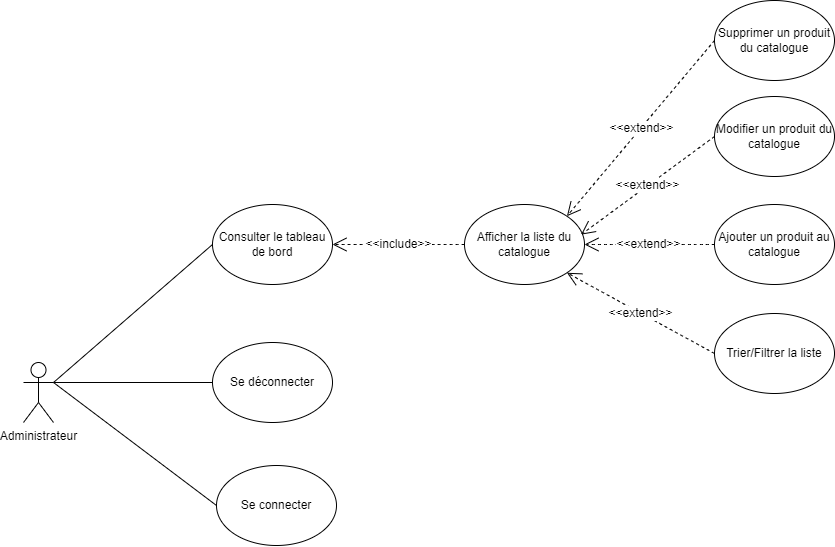

The diagram above was exported from draw.io. Its source (the exported page's mxGraphModel, read from the mxfile embedded in the PNG):
<mxGraphModel dx="3190" dy="1161" grid="0" gridSize="10" guides="1" tooltips="1" connect="1" arrows="1" fold="1" page="0" pageScale="1" pageWidth="827" pageHeight="1169" math="0" shadow="0">
  <root>
    <mxCell id="0" />
    <mxCell id="1" parent="0" />
    <mxCell id="MtOwNvW7vwK6j_L_aXo5-1" value="Administrateur" style="shape=umlActor;verticalLabelPosition=bottom;verticalAlign=top;html=1;outlineConnect=0;" vertex="1" parent="1">
      <mxGeometry x="-1006" y="656" width="30" height="60" as="geometry" />
    </mxCell>
    <mxCell id="MtOwNvW7vwK6j_L_aXo5-71" value="Ajouter un produit au catalogue" style="ellipse;whiteSpace=wrap;html=1;" vertex="1" parent="1">
      <mxGeometry x="-315" y="498" width="120" height="80" as="geometry" />
    </mxCell>
    <mxCell id="MtOwNvW7vwK6j_L_aXo5-72" value="Supprimer un produit du catalogue" style="ellipse;whiteSpace=wrap;html=1;" vertex="1" parent="1">
      <mxGeometry x="-315" y="294" width="120" height="80" as="geometry" />
    </mxCell>
    <mxCell id="MtOwNvW7vwK6j_L_aXo5-73" value="Modifier un produit du catalogue" style="ellipse;whiteSpace=wrap;html=1;" vertex="1" parent="1">
      <mxGeometry x="-315" y="390" width="120" height="80" as="geometry" />
    </mxCell>
    <mxCell id="MtOwNvW7vwK6j_L_aXo5-74" value="Consulter le tableau de bord" style="ellipse;whiteSpace=wrap;html=1;" vertex="1" parent="1">
      <mxGeometry x="-817" y="498" width="120" height="80" as="geometry" />
    </mxCell>
    <mxCell id="MtOwNvW7vwK6j_L_aXo5-75" value="Se connecter" style="ellipse;whiteSpace=wrap;html=1;" vertex="1" parent="1">
      <mxGeometry x="-813" y="759" width="120" height="80" as="geometry" />
    </mxCell>
    <mxCell id="MtOwNvW7vwK6j_L_aXo5-76" value="Se déconnecter" style="ellipse;whiteSpace=wrap;html=1;" vertex="1" parent="1">
      <mxGeometry x="-817" y="636" width="120" height="80" as="geometry" />
    </mxCell>
    <mxCell id="MtOwNvW7vwK6j_L_aXo5-78" value="" style="endArrow=none;html=1;rounded=0;fontSize=12;startSize=8;endSize=8;curved=1;entryX=0;entryY=0.5;entryDx=0;entryDy=0;exitX=1;exitY=0.3333333333333333;exitDx=0;exitDy=0;exitPerimeter=0;" edge="1" parent="1" source="MtOwNvW7vwK6j_L_aXo5-1" target="MtOwNvW7vwK6j_L_aXo5-76">
      <mxGeometry width="50" height="50" relative="1" as="geometry">
        <mxPoint x="-910" y="576" as="sourcePoint" />
        <mxPoint x="-860" y="526" as="targetPoint" />
      </mxGeometry>
    </mxCell>
    <mxCell id="MtOwNvW7vwK6j_L_aXo5-80" value="" style="endArrow=none;html=1;rounded=0;fontSize=12;startSize=8;endSize=8;curved=1;entryX=0;entryY=0.5;entryDx=0;entryDy=0;exitX=1;exitY=0.3333333333333333;exitDx=0;exitDy=0;exitPerimeter=0;" edge="1" parent="1" source="MtOwNvW7vwK6j_L_aXo5-1" target="MtOwNvW7vwK6j_L_aXo5-75">
      <mxGeometry width="50" height="50" relative="1" as="geometry">
        <mxPoint x="-966" y="686" as="sourcePoint" />
        <mxPoint x="-807" y="686" as="targetPoint" />
      </mxGeometry>
    </mxCell>
    <mxCell id="MtOwNvW7vwK6j_L_aXo5-81" value="" style="endArrow=none;html=1;rounded=0;fontSize=12;startSize=8;endSize=8;curved=1;entryX=0;entryY=0.5;entryDx=0;entryDy=0;exitX=1;exitY=0.3333333333333333;exitDx=0;exitDy=0;exitPerimeter=0;" edge="1" parent="1" source="MtOwNvW7vwK6j_L_aXo5-1" target="MtOwNvW7vwK6j_L_aXo5-74">
      <mxGeometry width="50" height="50" relative="1" as="geometry">
        <mxPoint x="-966" y="686" as="sourcePoint" />
        <mxPoint x="-803" y="809" as="targetPoint" />
      </mxGeometry>
    </mxCell>
    <mxCell id="MtOwNvW7vwK6j_L_aXo5-85" value="Afficher la liste du catalogue" style="ellipse;whiteSpace=wrap;html=1;" vertex="1" parent="1">
      <mxGeometry x="-565" y="498" width="120" height="80" as="geometry" />
    </mxCell>
    <mxCell id="MtOwNvW7vwK6j_L_aXo5-86" value="&amp;lt;&amp;lt;include&amp;gt;&amp;gt;" style="endArrow=open;endSize=12;dashed=1;html=1;rounded=0;fontSize=12;curved=1;exitX=0;exitY=0.5;exitDx=0;exitDy=0;entryX=1;entryY=0.5;entryDx=0;entryDy=0;" edge="1" parent="1" source="MtOwNvW7vwK6j_L_aXo5-85" target="MtOwNvW7vwK6j_L_aXo5-74">
      <mxGeometry width="160" relative="1" as="geometry">
        <mxPoint x="-562" y="430" as="sourcePoint" />
        <mxPoint x="-630" y="615" as="targetPoint" />
      </mxGeometry>
    </mxCell>
    <mxCell id="MtOwNvW7vwK6j_L_aXo5-87" value="&amp;lt;&amp;lt;extend&amp;gt;&amp;gt;" style="endArrow=open;endSize=12;dashed=1;html=1;rounded=0;fontSize=12;curved=1;exitX=0;exitY=0.5;exitDx=0;exitDy=0;entryX=0.971;entryY=0.377;entryDx=0;entryDy=0;entryPerimeter=0;" edge="1" parent="1" source="MtOwNvW7vwK6j_L_aXo5-73" target="MtOwNvW7vwK6j_L_aXo5-85">
      <mxGeometry width="160" relative="1" as="geometry">
        <mxPoint x="-552" y="440" as="sourcePoint" />
        <mxPoint x="-694" y="530" as="targetPoint" />
      </mxGeometry>
    </mxCell>
    <mxCell id="MtOwNvW7vwK6j_L_aXo5-88" value="&amp;lt;&amp;lt;extend&amp;gt;&amp;gt;" style="endArrow=open;endSize=12;dashed=1;html=1;rounded=0;fontSize=12;curved=1;exitX=0;exitY=0.5;exitDx=0;exitDy=0;entryX=1;entryY=0.5;entryDx=0;entryDy=0;" edge="1" parent="1" source="MtOwNvW7vwK6j_L_aXo5-71" target="MtOwNvW7vwK6j_L_aXo5-85">
      <mxGeometry width="160" relative="1" as="geometry">
        <mxPoint x="-495" y="649" as="sourcePoint" />
        <mxPoint x="-445" y="520" as="targetPoint" />
      </mxGeometry>
    </mxCell>
    <mxCell id="MtOwNvW7vwK6j_L_aXo5-89" value="Trier/Filtrer la liste" style="ellipse;whiteSpace=wrap;html=1;" vertex="1" parent="1">
      <mxGeometry x="-315" y="607" width="120" height="80" as="geometry" />
    </mxCell>
    <mxCell id="MtOwNvW7vwK6j_L_aXo5-90" value="&amp;lt;&amp;lt;extend&amp;gt;&amp;gt;" style="endArrow=open;endSize=12;dashed=1;html=1;rounded=0;fontSize=12;curved=1;exitX=0;exitY=0.5;exitDx=0;exitDy=0;entryX=1;entryY=1;entryDx=0;entryDy=0;" edge="1" parent="1" source="MtOwNvW7vwK6j_L_aXo5-89" target="MtOwNvW7vwK6j_L_aXo5-85">
      <mxGeometry width="160" relative="1" as="geometry">
        <mxPoint x="-495" y="656" as="sourcePoint" />
        <mxPoint x="-495" y="588" as="targetPoint" />
      </mxGeometry>
    </mxCell>
    <mxCell id="MtOwNvW7vwK6j_L_aXo5-91" value="&amp;lt;&amp;lt;extend&amp;gt;&amp;gt;" style="endArrow=open;endSize=12;dashed=1;html=1;rounded=0;fontSize=12;curved=1;exitX=0;exitY=0.5;exitDx=0;exitDy=0;entryX=1;entryY=0;entryDx=0;entryDy=0;" edge="1" parent="1" source="MtOwNvW7vwK6j_L_aXo5-72" target="MtOwNvW7vwK6j_L_aXo5-85">
      <mxGeometry width="160" relative="1" as="geometry">
        <mxPoint x="-305" y="548" as="sourcePoint" />
        <mxPoint x="-435" y="548" as="targetPoint" />
      </mxGeometry>
    </mxCell>
  </root>
</mxGraphModel>